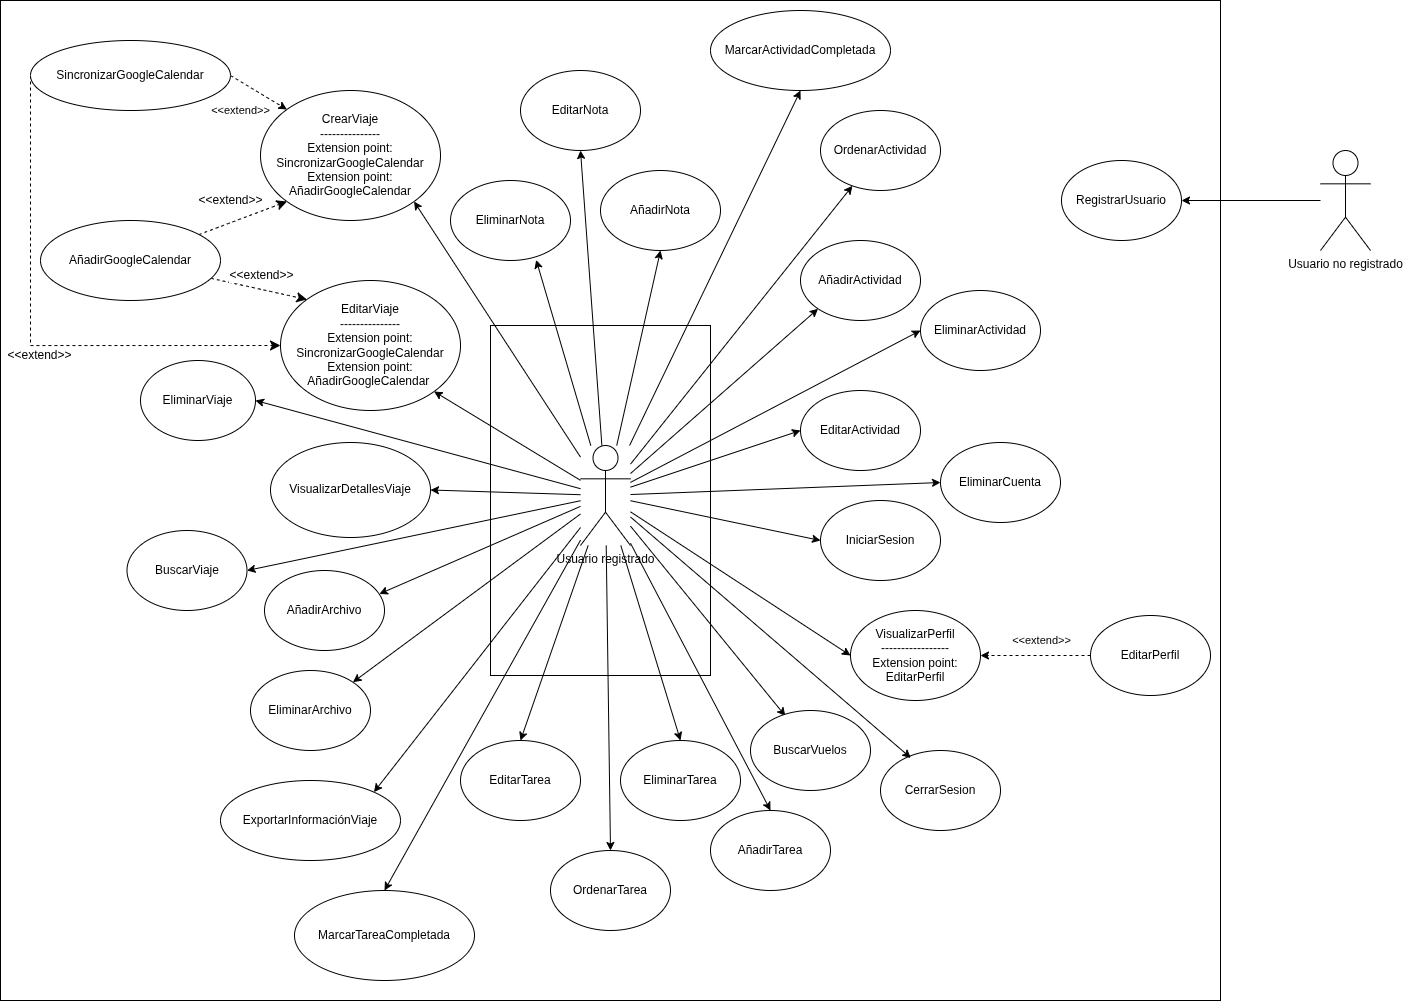

The diagram above was exported from draw.io. Its source (the exported page's mxGraphModel, read from the mxfile embedded in the PNG):
<mxGraphModel dx="1678" dy="992" grid="1" gridSize="10" guides="1" tooltips="1" connect="1" arrows="1" fold="1" page="1" pageScale="1" pageWidth="827" pageHeight="1169" math="0" shadow="0">
  <root>
    <mxCell id="0" />
    <mxCell id="1" parent="0" />
    <mxCell id="dHmKY-LtSLgcj2TXC59a-78" parent="1" style="rounded=0;whiteSpace=wrap;html=1;fillColor=none;" value="" vertex="1">
      <mxGeometry height="1000" width="1220" x="120" y="110" as="geometry" />
    </mxCell>
    <mxCell id="dHmKY-LtSLgcj2TXC59a-79" parent="1" style="rounded=0;whiteSpace=wrap;html=1;fillColor=none;" value="" vertex="1">
      <mxGeometry height="350" width="220" x="610" y="435" as="geometry" />
    </mxCell>
    <mxCell id="dHmKY-LtSLgcj2TXC59a-1" parent="1" style="ellipse;whiteSpace=wrap;html=1;" value="EditarActividad" vertex="1">
      <mxGeometry height="80" width="120" x="920" y="500" as="geometry" />
    </mxCell>
    <mxCell id="dHmKY-LtSLgcj2TXC59a-2" parent="1" style="ellipse;whiteSpace=wrap;html=1;" value="EliminarActividad" vertex="1">
      <mxGeometry height="80" width="120" x="1040" y="400" as="geometry" />
    </mxCell>
    <mxCell id="dHmKY-LtSLgcj2TXC59a-3" parent="1" style="ellipse;whiteSpace=wrap;html=1;" value="AñadirActividad" vertex="1">
      <mxGeometry height="80" width="120" x="920" y="350" as="geometry" />
    </mxCell>
    <mxCell id="dHmKY-LtSLgcj2TXC59a-4" parent="1" style="ellipse;whiteSpace=wrap;html=1;" value="BuscarViaje" vertex="1">
      <mxGeometry height="80" width="120" x="246.5" y="640" as="geometry" />
    </mxCell>
    <mxCell id="dHmKY-LtSLgcj2TXC59a-5" parent="1" style="ellipse;whiteSpace=wrap;html=1;" value="VisualizarDetallesViaje" vertex="1">
      <mxGeometry height="95" width="160" x="390" y="552" as="geometry" />
    </mxCell>
    <mxCell id="dHmKY-LtSLgcj2TXC59a-7" parent="1" style="ellipse;whiteSpace=wrap;html=1;" value="EliminarViaje" vertex="1">
      <mxGeometry height="80" width="115" x="260" y="470" as="geometry" />
    </mxCell>
    <mxCell id="dHmKY-LtSLgcj2TXC59a-58" edge="1" parent="1" source="dHmKY-LtSLgcj2TXC59a-26" style="rounded=0;orthogonalLoop=1;jettySize=auto;html=1;dashed=1;exitX=1;exitY=0.5;exitDx=0;exitDy=0;entryX=0;entryY=0;entryDx=0;entryDy=0;" target="dHmKY-LtSLgcj2TXC59a-8" value="&amp;lt;&amp;lt;extend&amp;gt;&amp;gt;">
      <mxGeometry relative="1" x="-0.1892" y="-25" as="geometry">
        <mxPoint as="offset" />
      </mxGeometry>
    </mxCell>
    <mxCell id="dHmKY-LtSLgcj2TXC59a-8" parent="1" style="ellipse;whiteSpace=wrap;html=1;" value="CrearViaje&lt;div&gt;---------------&lt;/div&gt;&lt;div&gt;Extension point: SincronizarGoogleCalendar&lt;/div&gt;&lt;div&gt;Extension point: AñadirGoogleCalendar&lt;/div&gt;" vertex="1">
      <mxGeometry height="130" width="180" x="380" y="200" as="geometry" />
    </mxCell>
    <mxCell id="dHmKY-LtSLgcj2TXC59a-9" parent="1" style="ellipse;whiteSpace=wrap;html=1;" value="EliminarCuenta" vertex="1">
      <mxGeometry height="80" width="120" x="1060" y="552" as="geometry" />
    </mxCell>
    <mxCell id="dHmKY-LtSLgcj2TXC59a-10" parent="1" style="ellipse;whiteSpace=wrap;html=1;" value="CerrarSesion" vertex="1">
      <mxGeometry height="80" width="120" x="1000" y="860" as="geometry" />
    </mxCell>
    <mxCell id="dHmKY-LtSLgcj2TXC59a-46" edge="1" parent="1" source="dHmKY-LtSLgcj2TXC59a-11" style="rounded=0;orthogonalLoop=1;jettySize=auto;html=1;entryX=1;entryY=0.5;entryDx=0;entryDy=0;dashed=1;" target="dHmKY-LtSLgcj2TXC59a-12" value="&amp;lt;&amp;lt;extend&amp;gt;&amp;gt;">
      <mxGeometry relative="1" x="-0.0989" y="-15" as="geometry">
        <mxPoint as="offset" />
      </mxGeometry>
    </mxCell>
    <mxCell id="dHmKY-LtSLgcj2TXC59a-11" parent="1" style="ellipse;whiteSpace=wrap;html=1;" value="EditarPerfil" vertex="1">
      <mxGeometry height="80" width="120" x="1210" y="725" as="geometry" />
    </mxCell>
    <mxCell id="dHmKY-LtSLgcj2TXC59a-12" parent="1" style="ellipse;whiteSpace=wrap;html=1;" value="VisualizarPerfil&lt;div&gt;&lt;div&gt;-----------------&lt;/div&gt;&lt;div&gt;Extension point: EditarPerfil&lt;/div&gt;&lt;/div&gt;" vertex="1">
      <mxGeometry height="90" width="130" x="970" y="720" as="geometry" />
    </mxCell>
    <mxCell id="dHmKY-LtSLgcj2TXC59a-13" parent="1" style="ellipse;whiteSpace=wrap;html=1;" value="IniciarSesion" vertex="1">
      <mxGeometry height="80" width="120" x="940" y="610" as="geometry" />
    </mxCell>
    <mxCell id="dHmKY-LtSLgcj2TXC59a-14" parent="1" style="ellipse;whiteSpace=wrap;html=1;" value="RegistrarUsuario" vertex="1">
      <mxGeometry height="80" width="120" x="1181" y="270" as="geometry" />
    </mxCell>
    <mxCell id="dHmKY-LtSLgcj2TXC59a-34" edge="1" parent="1" source="dHmKY-LtSLgcj2TXC59a-15" style="rounded=0;orthogonalLoop=1;jettySize=auto;html=1;entryX=0;entryY=0.5;entryDx=0;entryDy=0;" target="dHmKY-LtSLgcj2TXC59a-13">
      <mxGeometry relative="1" as="geometry" />
    </mxCell>
    <mxCell id="dHmKY-LtSLgcj2TXC59a-35" edge="1" parent="1" source="dHmKY-LtSLgcj2TXC59a-15" style="rounded=0;orthogonalLoop=1;jettySize=auto;html=1;entryX=0;entryY=0.5;entryDx=0;entryDy=0;" target="dHmKY-LtSLgcj2TXC59a-9">
      <mxGeometry relative="1" as="geometry" />
    </mxCell>
    <mxCell id="dHmKY-LtSLgcj2TXC59a-36" edge="1" parent="1" source="dHmKY-LtSLgcj2TXC59a-15" style="rounded=0;orthogonalLoop=1;jettySize=auto;html=1;entryX=1;entryY=1;entryDx=0;entryDy=0;" target="dHmKY-LtSLgcj2TXC59a-8">
      <mxGeometry relative="1" as="geometry" />
    </mxCell>
    <mxCell id="dHmKY-LtSLgcj2TXC59a-37" edge="1" parent="1" source="dHmKY-LtSLgcj2TXC59a-15" style="rounded=0;orthogonalLoop=1;jettySize=auto;html=1;entryX=0;entryY=0.5;entryDx=0;entryDy=0;" target="dHmKY-LtSLgcj2TXC59a-12">
      <mxGeometry relative="1" as="geometry" />
    </mxCell>
    <mxCell id="dHmKY-LtSLgcj2TXC59a-38" edge="1" parent="1" source="dHmKY-LtSLgcj2TXC59a-15" style="rounded=0;orthogonalLoop=1;jettySize=auto;html=1;entryX=1;entryY=0.5;entryDx=0;entryDy=0;" target="dHmKY-LtSLgcj2TXC59a-4">
      <mxGeometry relative="1" as="geometry" />
    </mxCell>
    <mxCell id="dHmKY-LtSLgcj2TXC59a-39" edge="1" parent="1" source="dHmKY-LtSLgcj2TXC59a-15" style="rounded=0;orthogonalLoop=1;jettySize=auto;html=1;entryX=0.253;entryY=0.093;entryDx=0;entryDy=0;entryPerimeter=0;" target="dHmKY-LtSLgcj2TXC59a-10">
      <mxGeometry relative="1" as="geometry" />
    </mxCell>
    <mxCell id="dHmKY-LtSLgcj2TXC59a-42" edge="1" parent="1" source="dHmKY-LtSLgcj2TXC59a-15" style="rounded=0;orthogonalLoop=1;jettySize=auto;html=1;entryX=1;entryY=0.5;entryDx=0;entryDy=0;" target="dHmKY-LtSLgcj2TXC59a-5">
      <mxGeometry relative="1" as="geometry" />
    </mxCell>
    <mxCell id="dHmKY-LtSLgcj2TXC59a-43" edge="1" parent="1" source="dHmKY-LtSLgcj2TXC59a-15" style="rounded=0;orthogonalLoop=1;jettySize=auto;html=1;entryX=1;entryY=0.5;entryDx=0;entryDy=0;" target="dHmKY-LtSLgcj2TXC59a-7">
      <mxGeometry relative="1" as="geometry">
        <mxPoint x="700" y="580" as="sourcePoint" />
      </mxGeometry>
    </mxCell>
    <mxCell id="dHmKY-LtSLgcj2TXC59a-52" edge="1" parent="1" source="dHmKY-LtSLgcj2TXC59a-15" style="rounded=0;orthogonalLoop=1;jettySize=auto;html=1;entryX=1;entryY=1;entryDx=0;entryDy=0;" target="dHmKY-LtSLgcj2TXC59a-51">
      <mxGeometry relative="1" as="geometry" />
    </mxCell>
    <mxCell id="dHmKY-LtSLgcj2TXC59a-54" edge="1" parent="1" source="dHmKY-LtSLgcj2TXC59a-15" style="rounded=0;orthogonalLoop=1;jettySize=auto;html=1;entryX=0.291;entryY=0.069;entryDx=0;entryDy=0;entryPerimeter=0;" target="dHmKY-LtSLgcj2TXC59a-24">
      <mxGeometry relative="1" as="geometry" />
    </mxCell>
    <mxCell id="dHmKY-LtSLgcj2TXC59a-55" edge="1" parent="1" source="dHmKY-LtSLgcj2TXC59a-15" style="rounded=0;orthogonalLoop=1;jettySize=auto;html=1;entryX=1;entryY=0;entryDx=0;entryDy=0;" target="dHmKY-LtSLgcj2TXC59a-27">
      <mxGeometry relative="1" as="geometry" />
    </mxCell>
    <mxCell id="dHmKY-LtSLgcj2TXC59a-57" edge="1" parent="1" source="dHmKY-LtSLgcj2TXC59a-15" style="rounded=0;orthogonalLoop=1;jettySize=auto;html=1;entryX=1;entryY=0;entryDx=0;entryDy=0;" target="dHmKY-LtSLgcj2TXC59a-31">
      <mxGeometry relative="1" as="geometry" />
    </mxCell>
    <mxCell id="dHmKY-LtSLgcj2TXC59a-63" edge="1" parent="1" source="dHmKY-LtSLgcj2TXC59a-15" style="rounded=0;orthogonalLoop=1;jettySize=auto;html=1;entryX=0.5;entryY=0;entryDx=0;entryDy=0;" target="dHmKY-LtSLgcj2TXC59a-33">
      <mxGeometry relative="1" as="geometry" />
    </mxCell>
    <mxCell id="dHmKY-LtSLgcj2TXC59a-64" edge="1" parent="1" source="dHmKY-LtSLgcj2TXC59a-15" style="rounded=0;orthogonalLoop=1;jettySize=auto;html=1;entryX=0.5;entryY=0;entryDx=0;entryDy=0;" target="dHmKY-LtSLgcj2TXC59a-18">
      <mxGeometry relative="1" as="geometry" />
    </mxCell>
    <mxCell id="dHmKY-LtSLgcj2TXC59a-65" edge="1" parent="1" source="dHmKY-LtSLgcj2TXC59a-15" style="rounded=0;orthogonalLoop=1;jettySize=auto;html=1;entryX=0.5;entryY=0;entryDx=0;entryDy=0;" target="dHmKY-LtSLgcj2TXC59a-17">
      <mxGeometry relative="1" as="geometry" />
    </mxCell>
    <mxCell id="dHmKY-LtSLgcj2TXC59a-66" edge="1" parent="1" source="dHmKY-LtSLgcj2TXC59a-15" style="rounded=0;orthogonalLoop=1;jettySize=auto;html=1;entryX=0.5;entryY=0;entryDx=0;entryDy=0;" target="dHmKY-LtSLgcj2TXC59a-19">
      <mxGeometry relative="1" as="geometry" />
    </mxCell>
    <mxCell id="dHmKY-LtSLgcj2TXC59a-67" edge="1" parent="1" source="dHmKY-LtSLgcj2TXC59a-15" style="rounded=0;orthogonalLoop=1;jettySize=auto;html=1;entryX=0.5;entryY=0;entryDx=0;entryDy=0;" target="dHmKY-LtSLgcj2TXC59a-62">
      <mxGeometry relative="1" as="geometry" />
    </mxCell>
    <mxCell id="dHmKY-LtSLgcj2TXC59a-68" edge="1" parent="1" source="dHmKY-LtSLgcj2TXC59a-15" style="rounded=0;orthogonalLoop=1;jettySize=auto;html=1;entryX=0.714;entryY=0.993;entryDx=0;entryDy=0;entryPerimeter=0;" target="dHmKY-LtSLgcj2TXC59a-29">
      <mxGeometry relative="1" as="geometry" />
    </mxCell>
    <mxCell id="dHmKY-LtSLgcj2TXC59a-69" edge="1" parent="1" source="dHmKY-LtSLgcj2TXC59a-15" style="rounded=0;orthogonalLoop=1;jettySize=auto;html=1;entryX=0.5;entryY=1;entryDx=0;entryDy=0;" target="dHmKY-LtSLgcj2TXC59a-28">
      <mxGeometry relative="1" as="geometry" />
    </mxCell>
    <mxCell id="dHmKY-LtSLgcj2TXC59a-70" edge="1" parent="1" source="dHmKY-LtSLgcj2TXC59a-15" style="rounded=0;orthogonalLoop=1;jettySize=auto;html=1;entryX=0.5;entryY=1;entryDx=0;entryDy=0;" target="dHmKY-LtSLgcj2TXC59a-30">
      <mxGeometry relative="1" as="geometry" />
    </mxCell>
    <mxCell id="dHmKY-LtSLgcj2TXC59a-71" edge="1" parent="1" source="dHmKY-LtSLgcj2TXC59a-15" style="rounded=0;orthogonalLoop=1;jettySize=auto;html=1;entryX=0;entryY=0.5;entryDx=0;entryDy=0;" target="dHmKY-LtSLgcj2TXC59a-1">
      <mxGeometry relative="1" as="geometry" />
    </mxCell>
    <mxCell id="dHmKY-LtSLgcj2TXC59a-72" edge="1" parent="1" source="dHmKY-LtSLgcj2TXC59a-15" style="rounded=0;orthogonalLoop=1;jettySize=auto;html=1;entryX=0;entryY=0.5;entryDx=0;entryDy=0;" target="dHmKY-LtSLgcj2TXC59a-2">
      <mxGeometry relative="1" as="geometry" />
    </mxCell>
    <mxCell id="dHmKY-LtSLgcj2TXC59a-73" edge="1" parent="1" source="dHmKY-LtSLgcj2TXC59a-15" style="rounded=0;orthogonalLoop=1;jettySize=auto;html=1;entryX=0;entryY=1;entryDx=0;entryDy=0;" target="dHmKY-LtSLgcj2TXC59a-3">
      <mxGeometry relative="1" as="geometry" />
    </mxCell>
    <mxCell id="dHmKY-LtSLgcj2TXC59a-74" edge="1" parent="1" source="dHmKY-LtSLgcj2TXC59a-15" style="rounded=0;orthogonalLoop=1;jettySize=auto;html=1;" target="dHmKY-LtSLgcj2TXC59a-22">
      <mxGeometry relative="1" as="geometry" />
    </mxCell>
    <mxCell id="dHmKY-LtSLgcj2TXC59a-75" edge="1" parent="1" source="dHmKY-LtSLgcj2TXC59a-15" style="rounded=0;orthogonalLoop=1;jettySize=auto;html=1;entryX=0.5;entryY=1;entryDx=0;entryDy=0;entryPerimeter=0;" target="dHmKY-LtSLgcj2TXC59a-23">
      <mxGeometry relative="1" as="geometry">
        <mxPoint x="820" y="180" as="targetPoint" />
      </mxGeometry>
    </mxCell>
    <mxCell id="dHmKY-LtSLgcj2TXC59a-77" edge="1" parent="1" source="dHmKY-LtSLgcj2TXC59a-15" style="rounded=0;orthogonalLoop=1;jettySize=auto;html=1;entryX=0.957;entryY=0.293;entryDx=0;entryDy=0;entryPerimeter=0;" target="dHmKY-LtSLgcj2TXC59a-32">
      <mxGeometry relative="1" as="geometry" />
    </mxCell>
    <mxCell id="dHmKY-LtSLgcj2TXC59a-15" parent="1" style="shape=umlActor;verticalLabelPosition=bottom;verticalAlign=top;html=1;outlineConnect=0;" value="Usuario registrado" vertex="1">
      <mxGeometry height="100" width="50" x="700" y="555" as="geometry" />
    </mxCell>
    <mxCell id="dHmKY-LtSLgcj2TXC59a-41" edge="1" parent="1" source="dHmKY-LtSLgcj2TXC59a-16" style="rounded=0;orthogonalLoop=1;jettySize=auto;html=1;entryX=1;entryY=0.5;entryDx=0;entryDy=0;" target="dHmKY-LtSLgcj2TXC59a-14">
      <mxGeometry relative="1" as="geometry" />
    </mxCell>
    <mxCell id="dHmKY-LtSLgcj2TXC59a-16" parent="1" style="shape=umlActor;verticalLabelPosition=bottom;verticalAlign=top;html=1;outlineConnect=0;" value="Usuario no registrado" vertex="1">
      <mxGeometry height="100" width="50" x="1440" y="260" as="geometry" />
    </mxCell>
    <mxCell id="dHmKY-LtSLgcj2TXC59a-17" parent="1" style="ellipse;whiteSpace=wrap;html=1;" value="OrdenarTarea" vertex="1">
      <mxGeometry height="80" width="120" x="670" y="960" as="geometry" />
    </mxCell>
    <mxCell id="dHmKY-LtSLgcj2TXC59a-18" parent="1" style="ellipse;whiteSpace=wrap;html=1;" value="EditarTarea" vertex="1">
      <mxGeometry height="80" width="120" x="580" y="850" as="geometry" />
    </mxCell>
    <mxCell id="dHmKY-LtSLgcj2TXC59a-19" parent="1" style="ellipse;whiteSpace=wrap;html=1;" value="EliminarTarea" vertex="1">
      <mxGeometry height="80" width="120" x="740" y="850" as="geometry" />
    </mxCell>
    <mxCell id="dHmKY-LtSLgcj2TXC59a-22" parent="1" style="ellipse;whiteSpace=wrap;html=1;" value="OrdenarActividad" vertex="1">
      <mxGeometry height="80" width="120" x="940" y="220" as="geometry" />
    </mxCell>
    <mxCell id="dHmKY-LtSLgcj2TXC59a-23" parent="1" style="ellipse;whiteSpace=wrap;html=1;" value="MarcarActividadCompletada" vertex="1">
      <mxGeometry height="80" width="180" x="830" y="120" as="geometry" />
    </mxCell>
    <mxCell id="dHmKY-LtSLgcj2TXC59a-24" parent="1" style="ellipse;whiteSpace=wrap;html=1;" value="BuscarVuelos" vertex="1">
      <mxGeometry height="80" width="120" x="870" y="820" as="geometry" />
    </mxCell>
    <mxCell id="vhAV6SMjdxKWy4KXCrEB-1" edge="1" parent="1" source="dHmKY-LtSLgcj2TXC59a-25" style="edgeStyle=none;curved=1;rounded=0;orthogonalLoop=1;jettySize=auto;html=1;entryX=0;entryY=1;entryDx=0;entryDy=0;fontSize=12;startSize=8;endSize=8;dashed=1;" target="dHmKY-LtSLgcj2TXC59a-8" value="&amp;lt;&amp;lt;extend&amp;gt;&amp;gt;">
      <mxGeometry relative="1" x="-0.1169" y="21" as="geometry">
        <mxPoint as="offset" />
      </mxGeometry>
    </mxCell>
    <mxCell id="vhAV6SMjdxKWy4KXCrEB-3" edge="1" parent="1" source="dHmKY-LtSLgcj2TXC59a-25" style="edgeStyle=none;curved=1;rounded=0;orthogonalLoop=1;jettySize=auto;html=1;entryX=0;entryY=0;entryDx=0;entryDy=0;fontSize=12;startSize=8;endSize=8;dashed=1;" target="dHmKY-LtSLgcj2TXC59a-51" value="&amp;lt;&amp;lt;extend&amp;gt;&amp;gt;">
      <mxGeometry relative="1" x="-0.0235" y="14" as="geometry">
        <mxPoint as="offset" />
      </mxGeometry>
    </mxCell>
    <mxCell id="dHmKY-LtSLgcj2TXC59a-25" parent="1" style="ellipse;whiteSpace=wrap;html=1;" value="AñadirGoogleCalendar" vertex="1">
      <mxGeometry height="80" width="180" x="160" y="330" as="geometry" />
    </mxCell>
    <mxCell id="vhAV6SMjdxKWy4KXCrEB-2" edge="1" parent="1" source="dHmKY-LtSLgcj2TXC59a-26" style="edgeStyle=orthogonalEdgeStyle;rounded=0;orthogonalLoop=1;jettySize=auto;html=1;entryX=0;entryY=0.5;entryDx=0;entryDy=0;fontSize=12;startSize=8;endSize=8;dashed=1;exitX=0;exitY=0.5;exitDx=0;exitDy=0;" target="dHmKY-LtSLgcj2TXC59a-51" value="&amp;lt;&amp;lt;extend&amp;gt;&amp;gt;">
      <mxGeometry relative="1" x="0.0735" y="-10" as="geometry">
        <mxPoint as="offset" />
        <Array as="points">
          <mxPoint x="150" y="215" />
          <mxPoint x="150" y="440" />
        </Array>
      </mxGeometry>
    </mxCell>
    <mxCell id="dHmKY-LtSLgcj2TXC59a-26" parent="1" style="ellipse;whiteSpace=wrap;html=1;" value="SincronizarGoogleCalendar" vertex="1">
      <mxGeometry height="70" width="200" x="150" y="150" as="geometry" />
    </mxCell>
    <mxCell id="dHmKY-LtSLgcj2TXC59a-27" parent="1" style="ellipse;whiteSpace=wrap;html=1;" value="ExportarInformaciónViaje" vertex="1">
      <mxGeometry height="80" width="180" x="340" y="890" as="geometry" />
    </mxCell>
    <mxCell id="dHmKY-LtSLgcj2TXC59a-28" parent="1" style="ellipse;whiteSpace=wrap;html=1;" value="EditarNota" vertex="1">
      <mxGeometry height="80" width="120" x="640" y="180" as="geometry" />
    </mxCell>
    <mxCell id="dHmKY-LtSLgcj2TXC59a-29" parent="1" style="ellipse;whiteSpace=wrap;html=1;" value="EliminarNota" vertex="1">
      <mxGeometry height="80" width="120" x="570" y="290" as="geometry" />
    </mxCell>
    <mxCell id="dHmKY-LtSLgcj2TXC59a-30" parent="1" style="ellipse;whiteSpace=wrap;html=1;" value="AñadirNota" vertex="1">
      <mxGeometry height="80" width="120" x="720" y="280" as="geometry" />
    </mxCell>
    <mxCell id="dHmKY-LtSLgcj2TXC59a-31" parent="1" style="ellipse;whiteSpace=wrap;html=1;" value="EliminarArchivo" vertex="1">
      <mxGeometry height="80" width="120" x="370" y="780" as="geometry" />
    </mxCell>
    <mxCell id="dHmKY-LtSLgcj2TXC59a-32" parent="1" style="ellipse;whiteSpace=wrap;html=1;" value="AñadirArchivo" vertex="1">
      <mxGeometry height="80" width="120" x="384" y="680" as="geometry" />
    </mxCell>
    <mxCell id="dHmKY-LtSLgcj2TXC59a-33" parent="1" style="ellipse;whiteSpace=wrap;html=1;" value="MarcarTareaCompletada" vertex="1">
      <mxGeometry height="90" width="180" x="414" y="1000" as="geometry" />
    </mxCell>
    <mxCell id="dHmKY-LtSLgcj2TXC59a-51" parent="1" style="ellipse;whiteSpace=wrap;html=1;" value="EditarViaje&lt;div&gt;---------------&lt;/div&gt;&lt;div&gt;Extension point: SincronizarGoogleCalendar&lt;/div&gt;&lt;div&gt;&lt;span style=&quot;background-color: transparent; color: light-dark(rgb(0, 0, 0), rgb(255, 255, 255));&quot;&gt;Extension point: AñadirGoogleCalendar&lt;/span&gt;&amp;nbsp;&lt;/div&gt;" vertex="1">
      <mxGeometry height="130" width="180" x="400" y="390" as="geometry" />
    </mxCell>
    <mxCell id="dHmKY-LtSLgcj2TXC59a-62" parent="1" style="ellipse;whiteSpace=wrap;html=1;" value="AñadirTarea" vertex="1">
      <mxGeometry height="80" width="120" x="830" y="920" as="geometry" />
    </mxCell>
  </root>
</mxGraphModel>